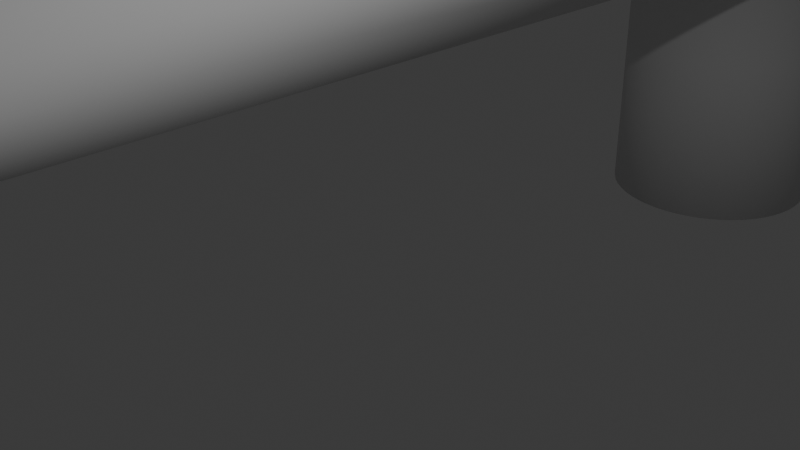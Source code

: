 # Source: bottom_0_extended.blend  (saved by Blender 4.1.24; exported with 4.5.12 LTS)
import bpy
from mathutils import Matrix  # noqa: F401  (used for matrix-valued properties, if any)

bpy.ops.wm.read_factory_settings(use_empty=True)
scene = bpy.context.scene
scene.name = 'Scene'

# ---- collections
col_collection = bpy.data.collections.new('Collection'); scene.collection.children.link(col_collection)

# ---- world
world_world = bpy.data.worlds.new('World'); scene.world = world_world
world_world.use_nodes = True; world_world.node_tree.nodes.clear()
_N = world_world.node_tree.nodes; _L = world_world.node_tree.links
n0 = _N.new('ShaderNodeOutputWorld'); n0.name = 'World Output'; n0.location = (300, 300)
n1 = _N.new('ShaderNodeBackground'); n1.name = 'Background'; n1.location = (10, 300)
n1.inputs[0].default_value = (0.05088, 0.05088, 0.05088, 1.0)
_L.new(n1.outputs[0], n0.inputs[0])
n0.is_active_output = True
world_world.color = (0.05088, 0.05088, 0.05088)
world_world.use_sun_shadow = False
world_world.sun_shadow_jitter_overblur = 0.0

# ---- cameras
cam_camera = bpy.data.cameras.new('Camera')
cam_camera.clip_end = 100.0
cam_camera.ortho_scale = 7.314

# ---- lights
light_light = bpy.data.lights.new('Light', 'POINT')
light_light.transmission_factor = 0.0
light_light.energy = 1000.0
light_light.shadow_soft_size = 0.1
light_light.shadow_maximum_resolution = 0.006
light_light.use_absolute_resolution = True

# ---- meshes
me_picow_res_touch_lcd_2_8_case_bottom = bpy.data.meshes.new('PicoW-Res-Touch-LCD-2.8-Case-Bottom')
me_picow_res_touch_lcd_2_8_case_bottom.from_pydata([(-13.5, 10.0, 0.0), (-13.5, -12.0, 0.0), (-13.5, 10.0, 3.0), (-13.5, -12.0, 3.0), (-29.5, -12.0, 0.0), (-29.5, -12.0, 3.0), (-29.5, 10.0, 0.0), (-29.5, 10.0, 3.0), (-75.0, 25.0, 0.0), (-75.55, 23.5, 1.5), (-75.0, 25.0, 3.0), (-75.0, -27.0, 3.0), (-75.55, -25.5, 1.5), (-75.0, -27.0, 0.0), (-3.5, -27.0, 0.0), (-2.954, -25.5, 1.5), (-3.5, -27.0, 3.0), (-3.5, 25.0, 3.0), (-2.954, 23.5, 1.5), (-3.5, 25.0, 0.0), (-44.5, 25.0, 0.0), (-44.5, -27.0, 0.0), (-44.5, 25.0, 1.0), (-44.5, -27.0, 1.0), (-65.5, -27.0, 0.0), (-65.5, 25.0, 0.0), (-65.5, -27.0, 1.0), (-65.5, 25.0, 1.0), (-54.5, -7.5, 1.0), (-48.5, -7.5, 1.0), (-48.5, -4.0, 1.0), (-49.5, 19.5, 1.0), (-49.5, 25.0, 1.0), (-55.5, 10.0, 1.0), (-54.5, -4.0, 1.0), (-60.0, 10.0, 1.0), (-60.0, 15.5, 1.0), (-59.5, 19.5, 1.0), (-55.5, 15.5, 1.0), (-59.5, 25.0, 1.0), (-60.0, 10.0, 3.0), (-60.0, 15.5, 3.0), (-55.5, 15.5, 3.0), (-49.5, 25.0, 3.0), (-67.91, 19.74, 0.0), (-67.84, 20.04, 0.0), (-67.8, 20.35, 0.0), (-70.42, -25.2, 0.0), (-70.12, -25.17, 0.0), (-69.81, -25.11, 0.0), (-73.13, 19.89, 0.0), (-73.13, -21.89, 0.0), (-73.18, -22.19, 0.0), (-70.42, 23.2, 0.0), (-70.73, 23.19, 0.0), (-71.04, 23.15, 0.0), (-73.18, 20.81, 0.0), (-73.2, 20.5, 0.0), (-73.18, 20.19, 0.0), (-73.04, -21.59, 0.0), (-73.04, 19.59, 0.0), (-72.92, 19.31, 0.0), (-72.92, -21.31, 0.0), (-72.77, 19.04, 0.0), (-72.77, -21.04, 0.0), (-72.59, 18.79, 0.0), (-72.59, -20.79, 0.0), (-72.38, 18.56, 0.0), (-72.38, -20.56, 0.0), (-72.15, 18.36, 0.0), (-72.15, -20.36, 0.0), (-71.89, 18.19, 0.0), (-71.89, -20.19, 0.0), (-71.62, 18.04, 0.0), (-71.62, -20.04, 0.0), (-71.33, 17.93, 0.0), (-71.33, -19.93, 0.0), (-71.04, 17.85, 0.0), (-71.04, -19.85, 0.0), (-70.73, 17.81, 0.0), (-70.73, -19.81, 0.0), (-70.42, 17.8, 0.0), (-70.42, -19.8, 0.0), (-70.12, -19.83, 0.0), (-70.12, 17.83, 0.0), (-69.81, -19.89, 0.0), (-69.81, 17.89, 0.0), (-69.52, -19.98, 0.0), (-69.52, 17.98, 0.0), (-69.24, -20.11, 0.0), (-69.24, 18.11, 0.0), (-68.98, -20.27, 0.0), (-68.98, 18.27, 0.0), (-68.73, -20.46, 0.0), (-68.73, 18.46, 0.0), (-68.51, -20.67, 0.0), (-68.51, 18.67, 0.0), (-68.32, -20.91, 0.0), (-68.32, 18.91, 0.0), (-68.15, -21.17, 0.0), (-68.15, 19.17, 0.0), (-68.01, -21.45, 0.0), (-68.01, 19.45, 0.0), (-67.8, 20.65, 0.0), (-67.84, 20.96, 0.0), (-67.91, 21.26, 0.0), (-68.01, 21.55, 0.0), (-68.15, 21.83, 0.0), (-68.32, 22.09, 0.0), (-68.51, 22.33, 0.0), (-68.73, 22.54, 0.0), (-68.98, 22.73, 0.0), (-69.24, 22.89, 0.0), (-69.52, 23.02, 0.0), (-69.81, 23.11, 0.0), (-70.12, 23.17, 0.0), (-71.33, 23.07, 0.0), (-71.62, 22.96, 0.0), (-71.89, 22.81, 0.0), (-72.15, 22.64, 0.0), (-72.38, 22.44, 0.0), (-72.59, 22.21, 0.0), (-72.77, 21.96, 0.0), (-72.92, 21.69, 0.0), (-73.04, 21.41, 0.0), (-73.13, 21.11, 0.0), (-73.2, -22.5, 0.0), (-73.18, -22.81, 0.0), (-73.13, -23.11, 0.0), (-73.04, -23.41, 0.0), (-72.92, -23.69, 0.0), (-72.77, -23.96, 0.0), (-72.59, -24.21, 0.0), (-72.38, -24.44, 0.0), (-72.15, -24.64, 0.0), (-71.89, -24.81, 0.0), (-71.62, -24.96, 0.0), (-71.33, -25.07, 0.0), (-71.04, -25.15, 0.0), (-70.73, -25.19, 0.0), (-69.52, -25.02, 0.0), (-69.24, -24.89, 0.0), (-68.98, -24.73, 0.0), (-68.73, -24.54, 0.0), (-68.51, -24.33, 0.0), (-68.32, -24.09, 0.0), (-68.15, -23.83, 0.0), (-68.01, -23.55, 0.0), (-67.91, -23.26, 0.0), (-67.84, -22.96, 0.0), (-67.8, -22.65, 0.0), (-67.8, -22.35, 0.0), (-67.84, -22.04, 0.0), (-67.91, -21.74, 0.0), (-6.976, -20.27, 0.0), (-7.24, -20.11, 0.0), (-7.52, -19.98, 0.0), (-11.18, 20.19, 0.0), (-11.13, 19.89, 0.0), (-11.04, 19.59, 0.0), (-10.92, 21.69, 0.0), (-10.77, 21.96, 0.0), (-10.59, 22.21, 0.0), (-10.38, 22.44, 0.0), (-10.15, 22.64, 0.0), (-9.894, 22.81, 0.0), (-9.622, 22.96, 0.0), (-9.334, 23.07, 0.0), (-9.036, 23.15, 0.0), (-8.731, 23.19, 0.0), (-8.423, 23.2, 0.0), (-8.116, 23.17, 0.0), (-7.814, 23.11, 0.0), (-7.52, 23.02, 0.0), (-7.24, 22.89, 0.0), (-6.976, 22.73, 0.0), (-6.732, 22.54, 0.0), (-6.511, 22.33, 0.0), (-6.316, 22.09, 0.0), (-6.149, 21.83, 0.0), (-6.013, 21.55, 0.0), (-5.909, 21.26, 0.0), (-5.84, 20.96, 0.0), (-5.804, 20.65, 0.0), (-5.804, 20.35, 0.0), (-5.84, 20.04, 0.0), (-5.909, 19.74, 0.0), (-6.013, 19.45, 0.0), (-6.013, -21.45, 0.0), (-5.909, -21.74, 0.0), (-5.84, -22.04, 0.0), (-5.804, -22.35, 0.0), (-5.804, -22.65, 0.0), (-5.84, -22.96, 0.0), (-5.909, -23.26, 0.0), (-6.013, -23.55, 0.0), (-6.149, -23.83, 0.0), (-6.316, -24.09, 0.0), (-6.511, -24.33, 0.0), (-6.732, -24.54, 0.0), (-6.976, -24.73, 0.0), (-7.24, -24.89, 0.0), (-7.52, -25.02, 0.0), (-7.814, -25.11, 0.0), (-8.116, -25.17, 0.0), (-8.423, -25.2, 0.0), (-8.731, -25.19, 0.0), (-9.036, -25.15, 0.0), (-9.334, -25.07, 0.0), (-9.622, -24.96, 0.0), (-9.894, -24.81, 0.0), (-10.15, -24.64, 0.0), (-10.38, -24.44, 0.0), (-10.59, -24.21, 0.0), (-10.77, -23.96, 0.0), (-10.92, -23.69, 0.0), (-11.04, -23.41, 0.0), (-11.13, -23.11, 0.0), (-11.18, -22.81, 0.0), (-11.2, -22.5, 0.0), (-11.18, -22.19, 0.0), (-11.13, -21.89, 0.0), (-11.04, -21.59, 0.0), (-10.92, -21.31, 0.0), (-10.77, -21.04, 0.0), (-10.59, -20.79, 0.0), (-10.38, -20.56, 0.0), (-10.15, -20.36, 0.0), (-9.894, -20.19, 0.0), (-9.622, -20.04, 0.0), (-9.334, -19.93, 0.0), (-9.036, -19.85, 0.0), (-8.731, -19.81, 0.0), (-8.423, -19.8, 0.0), (-8.116, -19.83, 0.0), (-7.814, -19.89, 0.0), (-6.149, 19.17, 0.0), (-6.149, -21.17, 0.0), (-6.316, 18.91, 0.0), (-6.316, -20.91, 0.0), (-6.511, 18.67, 0.0), (-6.511, -20.67, 0.0), (-6.732, 18.46, 0.0), (-6.732, -20.46, 0.0), (-6.976, 18.27, 0.0), (-11.18, 20.81, 0.0), (-11.2, 20.5, 0.0), (-10.92, 19.31, 0.0), (-10.77, 19.04, 0.0), (-10.59, 18.79, 0.0), (-10.38, 18.56, 0.0), (-10.15, 18.36, 0.0), (-9.894, 18.19, 0.0), (-9.622, 18.04, 0.0), (-9.334, 17.93, 0.0), (-9.036, 17.85, 0.0), (-8.731, 17.81, 0.0), (-8.423, 17.8, 0.0), (-8.116, 17.83, 0.0), (-7.814, 17.89, 0.0), (-7.52, 17.98, 0.0), (-7.24, 18.11, 0.0), (-11.04, 21.41, 0.0), (-11.13, 21.11, 0.0), (-49.5, 19.5, 3.0), (-59.5, 19.5, 3.0), (-54.5, -7.5, 3.0), (-54.5, -4.0, 3.0), (-48.5, -4.0, 3.0), (-71.29, -22.36, -9.0), (-70.5, -22.5, -9.953), (-71.3, -22.5, -9.0), (-71.19, -22.1, -9.0), (-71.25, -22.23, -9.0), (-71.01, -21.89, -9.0), (-71.11, -21.99, -9.0), (-70.77, -21.75, -9.0), (-70.9, -21.81, -9.0), (-70.5, -21.7, -9.0), (-70.64, -21.71, -9.0), (-70.23, -21.75, -9.0), (-70.36, -21.71, -9.0), (-69.99, -21.89, -9.0), (-70.1, -21.81, -9.0), (-69.81, -22.1, -9.0), (-69.89, -21.99, -9.0), (-69.71, -22.36, -9.0), (-69.75, -22.23, -9.0), (-69.71, -22.64, -9.0), (-69.7, -22.5, -9.0), (-69.81, -22.9, -9.0), (-69.75, -22.77, -9.0), (-69.99, -23.11, -9.0), (-69.89, -23.01, -9.0), (-70.23, -23.25, -9.0), (-70.1, -23.19, -9.0), (-70.5, -23.3, -9.0), (-70.36, -23.29, -9.0), (-70.77, -23.25, -9.0), (-70.64, -23.29, -9.0), (-71.01, -23.11, -9.0), (-70.9, -23.19, -9.0), (-71.19, -22.9, -9.0), (-71.11, -23.01, -9.0), (-71.29, -22.64, -9.0), (-71.25, -22.77, -9.0), (-73.18, -22.81, -9.0), (-73.18, -22.81, -4.5), (-73.2, -22.5, -9.0), (-73.2, -22.5, -4.5), (-73.18, -22.19, -9.0), (-73.18, -22.19, -4.5), (-73.13, -21.89, -9.0), (-73.13, -21.89, -4.5), (-73.04, -21.59, -9.0), (-73.04, -21.59, -4.5), (-72.92, -21.31, -9.0), (-72.92, -21.31, -4.5), (-72.77, -21.04, -9.0), (-72.77, -21.04, -4.5), (-72.59, -20.79, -9.0), (-72.59, -20.79, -4.5), (-72.38, -20.56, -9.0), (-72.38, -20.56, -4.5), (-72.15, -20.36, -9.0), (-72.15, -20.36, -4.5), (-71.89, -20.19, -9.0), (-71.89, -20.19, -4.5), (-71.62, -20.04, -9.0), (-71.62, -20.04, -4.5), (-71.33, -19.93, -9.0), (-71.33, -19.93, -4.5), (-71.04, -19.85, -9.0), (-71.04, -19.85, -4.5), (-70.73, -19.81, -9.0), (-70.73, -19.81, -4.5), (-70.42, -19.8, -9.0), (-70.42, -19.8, -4.5), (-70.12, -19.83, -9.0), (-70.12, -19.83, -4.5), (-69.81, -19.89, -9.0), (-69.81, -19.89, -4.5), (-69.52, -19.98, -9.0), (-69.52, -19.98, -4.5), (-69.24, -20.11, -9.0), (-69.24, -20.11, -4.5), (-68.98, -20.27, -9.0), (-68.98, -20.27, -4.5), (-68.73, -20.46, -9.0), (-68.73, -20.46, -4.5), (-68.51, -20.67, -9.0), (-68.51, -20.67, -4.5), (-68.32, -20.91, -9.0), (-68.32, -20.91, -4.5), (-68.15, -21.17, -9.0), (-68.15, -21.17, -4.5), (-68.01, -21.45, -9.0), (-68.01, -21.45, -4.5), (-67.91, -21.74, -9.0), (-67.91, -21.74, -4.5), (-67.84, -22.04, -9.0), (-67.84, -22.04, -4.5), (-67.8, -22.35, -9.0), (-67.8, -22.35, -4.5), (-67.8, -22.65, -9.0), (-67.8, -22.65, -4.5), (-67.84, -22.96, -9.0), (-67.84, -22.96, -4.5), (-67.91, -23.26, -9.0), (-67.91, -23.26, -4.5), (-68.01, -23.55, -9.0), (-68.01, -23.55, -4.5), (-68.15, -23.83, -9.0), (-68.15, -23.83, -4.5), (-68.32, -24.09, -9.0), (-68.32, -24.09, -4.5), (-68.51, -24.33, -9.0), (-68.51, -24.33, -4.5), (-68.73, -24.54, -9.0), (-68.73, -24.54, -4.5), (-68.98, -24.73, -9.0), (-68.98, -24.73, -4.5), (-69.24, -24.89, -9.0), (-69.24, -24.89, -4.5), (-69.52, -25.02, -9.0), (-69.52, -25.02, -4.5), (-69.81, -25.11, -9.0), (-69.81, -25.11, -4.5), (-70.12, -25.17, -9.0), (-70.12, -25.17, -4.5), (-70.42, -25.2, -9.0), (-70.42, -25.2, -4.5), (-70.73, -25.19, -9.0), (-70.73, -25.19, -4.5), (-71.04, -25.15, -9.0), (-71.04, -25.15, -4.5), (-71.33, -25.07, -9.0), (-71.33, -25.07, -4.5), (-71.62, -24.96, -9.0), (-71.62, -24.96, -4.5), (-71.89, -24.81, -9.0), (-71.89, -24.81, -4.5), (-72.15, -24.64, -9.0), (-72.15, -24.64, -4.5), (-72.38, -24.44, -9.0), (-72.38, -24.44, -4.5), (-72.59, -24.21, -9.0), (-72.59, -24.21, -4.5), (-72.77, -23.96, -9.0), (-72.77, -23.96, -4.5), (-72.92, -23.69, -9.0), (-72.92, -23.69, -4.5), (-73.04, -23.41, -9.0), (-73.04, -23.41, -4.5), (-73.13, -23.11, -9.0), (-73.13, -23.11, -4.5), (-55.5, 10.0, 3.0), (-48.5, -7.5, 3.0), (-59.5, 25.0, 3.0), (-9.288, -22.36, -9.0), (-8.5, -22.5, -9.953), (-9.3, -22.5, -9.0), (-9.193, -22.1, -9.0), (-9.252, -22.23, -9.0), (-9.014, -21.89, -9.0), (-9.113, -21.99, -9.0), (-8.774, -21.75, -9.0), (-8.9, -21.81, -9.0), (-8.5, -21.7, -9.0), (-8.639, -21.71, -9.0), (-8.226, -21.75, -9.0), (-8.361, -21.71, -9.0), (-7.986, -21.89, -9.0), (-8.1, -21.81, -9.0), (-7.807, -22.1, -9.0), (-7.887, -21.99, -9.0), (-7.712, -22.36, -9.0), (-7.748, -22.23, -9.0), (-7.712, -22.64, -9.0), (-7.7, -22.5, -9.0), (-7.807, -22.9, -9.0), (-7.748, -22.77, -9.0), (-7.986, -23.11, -9.0), (-7.887, -23.01, -9.0), (-8.226, -23.25, -9.0), (-8.1, -23.19, -9.0), (-8.5, -23.3, -9.0), (-8.361, -23.29, -9.0), (-8.774, -23.25, -9.0), (-8.639, -23.29, -9.0), (-9.014, -23.11, -9.0), (-8.9, -23.19, -9.0), (-9.193, -22.9, -9.0), (-9.113, -23.01, -9.0), (-9.288, -22.64, -9.0), (-9.252, -22.77, -9.0), (-11.18, -22.81, -9.0), (-11.18, -22.81, -4.5), (-11.2, -22.5, -9.0), (-11.2, -22.5, -4.5), (-11.18, -22.19, -9.0), (-11.18, -22.19, -4.5), (-11.13, -21.89, -9.0), (-11.13, -21.89, -4.5), (-11.04, -21.59, -9.0), (-11.04, -21.59, -4.5), (-10.92, -21.31, -9.0), (-10.92, -21.31, -4.5), (-10.77, -21.04, -9.0), (-10.77, -21.04, -4.5), (-10.59, -20.79, -9.0), (-10.59, -20.79, -4.5), (-10.38, -20.56, -9.0), (-10.38, -20.56, -4.5), (-10.15, -20.36, -9.0), (-10.15, -20.36, -4.5), (-9.894, -20.19, -9.0), (-9.894, -20.19, -4.5), (-9.622, -20.04, -9.0), (-9.622, -20.04, -4.5), (-9.334, -19.93, -9.0), (-9.334, -19.93, -4.5), (-9.036, -19.85, -9.0), (-9.036, -19.85, -4.5), (-8.731, -19.81, -9.0), (-8.731, -19.81, -4.5), (-8.423, -19.8, -9.0), (-8.423, -19.8, -4.5), (-8.116, -19.83, -9.0), (-8.116, -19.83, -4.5), (-7.814, -19.89, -9.0), (-7.814, -19.89, -4.5), (-7.52, -19.98, -9.0), (-7.52, -19.98, -4.5), (-7.24, -20.11, -9.0), (-7.24, -20.11, -4.5), (-6.976, -20.27, -9.0), (-6.976, -20.27, -4.5), (-6.732, -20.46, -9.0), (-6.732, -20.46, -4.5), (-6.511, -20.67, -9.0), (-6.511, -20.67, -4.5), (-6.316, -20.91, -9.0), (-6.316, -20.91, -4.5), (-6.149, -21.17, -9.0), (-6.149, -21.17, -4.5), (-6.013, -21.45, -9.0), (-6.013, -21.45, -4.5), (-5.909, -21.74, -9.0), (-5.909, -21.74, -4.5), (-5.84, -22.04, -9.0), (-5.84, -22.04, -4.5), (-5.804, -22.35, -9.0), (-5.804, -22.35, -4.5), (-5.804, -22.65, -9.0), (-5.804, -22.65, -4.5), (-5.84, -22.96, -9.0), (-5.84, -22.96, -4.5), (-5.909, -23.26, -9.0), (-5.909, -23.26, -4.5), (-6.013, -23.55, -9.0), (-6.013, -23.55, -4.5), (-6.149, -23.83, -9.0), (-6.149, -23.83, -4.5), (-6.316, -24.09, -9.0), (-6.316, -24.09, -4.5), (-6.511, -24.33, -9.0), (-6.511, -24.33, -4.5), (-6.732, -24.54, -9.0), (-6.732, -24.54, -4.5), (-6.976, -24.73, -9.0), (-6.976, -24.73, -4.5), (-7.24, -24.89, -9.0), (-7.24, -24.89, -4.5), (-7.52, -25.02, -9.0), (-7.52, -25.02, -4.5), (-7.814, -25.11, -9.0), (-7.814, -25.11, -4.5), (-8.116, -25.17, -9.0), (-8.116, -25.17, -4.5), (-8.423, -25.2, -9.0), (-8.423, -25.2, -4.5), (-8.731, -25.19, -9.0), (-8.731, -25.19, -4.5), (-9.036, -25.15, -9.0), (-9.036, -25.15, -4.5), (-9.334, -25.07, -9.0), (-9.334, -25.07, -4.5), (-9.622, -24.96, -9.0), (-9.622, -24.96, -4.5), (-9.894, -24.81, -9.0), (-9.894, -24.81, -4.5), (-10.15, -24.64, -9.0), (-10.15, -24.64, -4.5), (-10.38, -24.44, -9.0), (-10.38, -24.44, -4.5), (-10.59, -24.21, -9.0), (-10.59, -24.21, -4.5), (-10.77, -23.96, -9.0), (-10.77, -23.96, -4.5), (-10.92, -23.69, -9.0), (-10.92, -23.69, -4.5), (-11.04, -23.41, -9.0), (-11.04, -23.41, -4.5), (-11.13, -23.11, -9.0), (-11.13, -23.11, -4.5), (-71.29, 20.64, -9.0), (-70.5, 20.5, -9.953), (-71.3, 20.5, -9.0), (-71.19, 20.9, -9.0), (-71.25, 20.77, -9.0), (-71.01, 21.11, -9.0), (-71.11, 21.01, -9.0), (-70.77, 21.25, -9.0), (-70.9, 21.19, -9.0), (-70.5, 21.3, -9.0), (-70.64, 21.29, -9.0), (-70.23, 21.25, -9.0), (-70.36, 21.29, -9.0), (-69.99, 21.11, -9.0), (-70.1, 21.19, -9.0), (-69.81, 20.9, -9.0), (-69.89, 21.01, -9.0), (-69.71, 20.64, -9.0), (-69.75, 20.77, -9.0), (-69.71, 20.36, -9.0), (-69.7, 20.5, -9.0), (-69.81, 20.1, -9.0), (-69.75, 20.23, -9.0), (-69.99, 19.89, -9.0), (-69.89, 19.99, -9.0), (-70.23, 19.75, -9.0), (-70.1, 19.81, -9.0), (-70.5, 19.7, -9.0), (-70.36, 19.71, -9.0), (-70.77, 19.75, -9.0), (-70.64, 19.71, -9.0), (-71.01, 19.89, -9.0), (-70.9, 19.81, -9.0), (-71.19, 20.1, -9.0), (-71.11, 19.99, -9.0), (-71.29, 20.36, -9.0), (-71.25, 20.23, -9.0), (-73.18, 20.19, -9.0), (-73.18, 20.19, -4.5), (-73.2, 20.5, -9.0), (-73.2, 20.5, -4.5), (-73.18, 20.81, -9.0), (-73.18, 20.81, -4.5), (-73.13, 21.11, -9.0), (-73.13, 21.11, -4.5), (-73.04, 21.41, -9.0), (-73.04, 21.41, -4.5), (-72.92, 21.69, -9.0), (-72.92, 21.69, -4.5), (-72.77, 21.96, -9.0), (-72.77, 21.96, -4.5), (-72.59, 22.21, -9.0), (-72.59, 22.21, -4.5), (-72.38, 22.44, -9.0), (-72.38, 22.44, -4.5), (-72.15, 22.64, -9.0), (-72.15, 22.64, -4.5), (-71.89, 22.81, -9.0), (-71.89, 22.81, -4.5), (-71.62, 22.96, -9.0), (-71.62, 22.96, -4.5), (-71.33, 23.07, -9.0), (-71.33, 23.07, -4.5), (-71.04, 23.15, -9.0), (-71.04, 23.15, -4.5), (-70.73, 23.19, -9.0), (-70.73, 23.19, -4.5), (-70.42, 23.2, -9.0), (-70.42, 23.2, -4.5), (-70.12, 23.17, -9.0), (-70.12, 23.17, -4.5), (-69.81, 23.11, -9.0), (-69.81, 23.11, -4.5), (-69.52, 23.02, -9.0), (-69.52, 23.02, -4.5), (-69.24, 22.89, -9.0), (-69.24, 22.89, -4.5), (-68.98, 22.73, -9.0), (-68.98, 22.73, -4.5), (-68.73, 22.54, -9.0), (-68.73, 22.54, -4.5), (-68.51, 22.33, -9.0), (-68.51, 22.33, -4.5), (-68.32, 22.09, -9.0), (-68.32, 22.09, -4.5), (-68.15, 21.83, -9.0), (-68.15, 21.83, -4.5), (-68.01, 21.55, -9.0), (-68.01, 21.55, -4.5), (-67.91, 21.26, -9.0), (-67.91, 21.26, -4.5), (-67.84, 20.96, -9.0), (-67.84, 20.96, -4.5), (-67.8, 20.65, -9.0), (-67.8, 20.65, -4.5), (-67.8, 20.35, -9.0), (-67.8, 20.35, -4.5), (-67.84, 20.04, -9.0), (-67.84, 20.04, -4.5), (-67.91, 19.74, -9.0), (-67.91, 19.74, -4.5), (-68.01, 19.45, -9.0), (-68.01, 19.45, -4.5), (-68.15, 19.17, -9.0), (-68.15, 19.17, -4.5), (-68.32, 18.91, -9.0), (-68.32, 18.91, -4.5), (-68.51, 18.67, -9.0), (-68.51, 18.67, -4.5), (-68.73, 18.46, -9.0), (-68.73, 18.46, -4.5), (-68.98, 18.27, -9.0), (-68.98, 18.27, -4.5), (-69.24, 18.11, -9.0), (-69.24, 18.11, -4.5), (-69.52, 17.98, -9.0), (-69.52, 17.98, -4.5), (-69.81, 17.89, -9.0), (-69.81, 17.89, -4.5), (-70.12, 17.83, -9.0), (-70.12, 17.83, -4.5), (-70.42, 17.8, -9.0), (-70.42, 17.8, -4.5), (-70.73, 17.81, -9.0), (-70.73, 17.81, -4.5), (-71.04, 17.85, -9.0), (-71.04, 17.85, -4.5), (-71.33, 17.93, -9.0), (-71.33, 17.93, -4.5), (-71.62, 18.04, -9.0), (-71.62, 18.04, -4.5), (-71.89, 18.19, -9.0), (-71.89, 18.19, -4.5), (-72.15, 18.36, -9.0), (-72.15, 18.36, -4.5), (-72.38, 18.56, -9.0), (-72.38, 18.56, -4.5), (-72.59, 18.79, -9.0), (-72.59, 18.79, -4.5), (-72.77, 19.04, -9.0), (-72.77, 19.04, -4.5), (-72.92, 19.31, -9.0), (-72.92, 19.31, -4.5), (-73.04, 19.59, -9.0), (-73.04, 19.59, -4.5), (-73.13, 19.89, -9.0), (-73.13, 19.89, -4.5), (-9.288, 20.64, -9.0), (-8.5, 20.5, -9.953), (-9.3, 20.5, -9.0), (-9.193, 20.9, -9.0), (-9.252, 20.77, -9.0), (-9.014, 21.11, -9.0), (-9.113, 21.01, -9.0), (-8.774, 21.25, -9.0), (-8.9, 21.19, -9.0), (-8.5, 21.3, -9.0), (-8.639, 21.29, -9.0), (-8.226, 21.25, -9.0), (-8.361, 21.29, -9.0), (-7.986, 21.11, -9.0), (-8.1, 21.19, -9.0), (-7.807, 20.9, -9.0), (-7.887, 21.01, -9.0), (-7.712, 20.64, -9.0), (-7.748, 20.77, -9.0), (-7.712, 20.36, -9.0), (-7.7, 20.5, -9.0), (-7.807, 20.1, -9.0), (-7.748, 20.23, -9.0), (-7.986, 19.89, -9.0), (-7.887, 19.99, -9.0), (-8.226, 19.75, -9.0), (-8.1, 19.81, -9.0), (-8.5, 19.7, -9.0), (-8.361, 19.71, -9.0), (-8.774, 19.75, -9.0), (-8.639, 19.71, -9.0), (-9.014, 19.89, -9.0), (-8.9, 19.81, -9.0), (-9.193, 20.1, -9.0), (-9.113, 19.99, -9.0), (-9.288, 20.36, -9.0), (-9.252, 20.23, -9.0), (-11.18, 20.19, -9.0), (-11.18, 20.19, -4.5), (-11.2, 20.5, -9.0), (-11.2, 20.5, -4.5), (-11.18, 20.81, -9.0), (-11.18, 20.81, -4.5), (-11.13, 21.11, -9.0), (-11.13, 21.11, -4.5), (-11.04, 21.41, -9.0), (-11.04, 21.41, -4.5), (-10.92, 21.69, -9.0), (-10.92, 21.69, -4.5), (-10.77, 21.96, -9.0), (-10.77, 21.96, -4.5), (-10.59, 22.21, -9.0), (-10.59, 22.21, -4.5), (-10.38, 22.44, -9.0), (-10.38, 22.44, -4.5), (-10.15, 22.64, -9.0), (-10.15, 22.64, -4.5), (-9.894, 22.81, -9.0), (-9.894, 22.81, -4.5), (-9.622, 22.96, -9.0), (-9.622, 22.96, -4.5), (-9.334, 23.07, -9.0), (-9.334, 23.07, -4.5), (-9.036, 23.15, -9.0), (-9.036, 23.15, -4.5), (-8.731, 23.19, -9.0), (-8.731, 23.19, -4.5), (-8.423, 23.2, -9.0), (-8.423, 23.2, -4.5), (-8.116, 23.17, -9.0), (-8.116, 23.17, -4.5), (-7.814, 23.11, -9.0), (-7.814, 23.11, -4.5), (-7.52, 23.02, -9.0), (-7.52, 23.02, -4.5), (-7.24, 22.89, -9.0), (-7.24, 22.89, -4.5), (-6.976, 22.73, -9.0), (-6.976, 22.73, -4.5), (-6.732, 22.54, -9.0), (-6.732, 22.54, -4.5), (-6.511, 22.33, -9.0), (-6.511, 22.33, -4.5), (-6.316, 22.09, -9.0), (-6.316, 22.09, -4.5), (-6.149, 21.83, -9.0), (-6.149, 21.83, -4.5), (-6.013, 21.55, -9.0), (-6.013, 21.55, -4.5), (-5.909, 21.26, -9.0), (-5.909, 21.26, -4.5), (-5.84, 20.96, -9.0), (-5.84, 20.96, -4.5), (-5.804, 20.65, -9.0), (-5.804, 20.65, -4.5), (-5.804, 20.35, -9.0), (-5.804, 20.35, -4.5), (-5.84, 20.04, -9.0), (-5.84, 20.04, -4.5), (-5.909, 19.74, -9.0), (-5.909, 19.74, -4.5), (-6.013, 19.45, -9.0), (-6.013, 19.45, -4.5), (-6.149, 19.17, -9.0), (-6.149, 19.17, -4.5), (-6.316, 18.91, -9.0), (-6.316, 18.91, -4.5), (-6.511, 18.67, -9.0), (-6.511, 18.67, -4.5), (-6.732, 18.46, -9.0), (-6.732, 18.46, -4.5), (-6.976, 18.27, -9.0), (-6.976, 18.27, -4.5), (-7.24, 18.11, -9.0), (-7.24, 18.11, -4.5), (-7.52, 17.98, -9.0), (-7.52, 17.98, -4.5), (-7.814, 17.89, -9.0), (-7.814, 17.89, -4.5), (-8.116, 17.83, -9.0), (-8.116, 17.83, -4.5), (-8.423, 17.8, -9.0), (-8.423, 17.8, -4.5), (-8.731, 17.81, -9.0), (-8.731, 17.81, -4.5), (-9.036, 17.85, -9.0), (-9.036, 17.85, -4.5), (-9.334, 17.93, -9.0), (-9.334, 17.93, -4.5), (-9.622, 18.04, -9.0), (-9.622, 18.04, -4.5), (-9.894, 18.19, -9.0), (-9.894, 18.19, -4.5), (-10.15, 18.36, -9.0), (-10.15, 18.36, -4.5), (-10.38, 18.56, -9.0), (-10.38, 18.56, -4.5), (-10.59, 18.79, -9.0), (-10.59, 18.79, -4.5), (-10.77, 19.04, -9.0), (-10.77, 19.04, -4.5), (-10.92, 19.31, -9.0), (-10.92, 19.31, -4.5), (-11.04, 19.59, -9.0), (-11.04, 19.59, -4.5), (-11.13, 19.89, -9.0), (-11.13, 19.89, -4.5)], [], [(0, 1, 2), (2, 1, 3), (1, 4, 3), (3, 4, 5), (4, 6, 5), (5, 6, 7), (6, 0, 7), (7, 0, 2), (8, 9, 10), (11, 10, 12), (12, 10, 9), (11, 12, 13), (8, 13, 9), (9, 13, 12), (14, 15, 16), (17, 16, 18), (18, 16, 15), (17, 18, 19), (14, 19, 15), (15, 19, 18), (20, 21, 22), (22, 21, 23), (24, 25, 26), (26, 25, 27), (28, 29, 23), (23, 29, 30), (23, 30, 22), (22, 30, 31), (22, 31, 32), (31, 30, 33), (33, 30, 34), (33, 34, 35), (35, 34, 28), (35, 28, 26), (26, 28, 23), (36, 37, 38), (38, 37, 31), (38, 31, 33), (37, 36, 27), (27, 36, 35), (27, 35, 26), (27, 39, 37), (35, 36, 40), (40, 36, 41), (36, 38, 41), (41, 38, 42), (20, 22, 19), (19, 22, 17), (17, 22, 43), (43, 22, 32), (24, 44, 25), (25, 44, 45), (25, 45, 46), (13, 47, 24), (24, 47, 48), (24, 48, 49), (8, 50, 13), (13, 50, 51), (13, 51, 52), (25, 53, 8), (8, 53, 54), (8, 54, 55), (56, 57, 8), (8, 57, 58), (8, 58, 50), (51, 50, 59), (59, 50, 60), (59, 60, 61), (59, 61, 62), (62, 61, 63), (62, 63, 64), (64, 63, 65), (64, 65, 66), (66, 65, 67), (66, 67, 68), (68, 67, 69), (68, 69, 70), (70, 69, 71), (70, 71, 72), (72, 71, 73), (72, 73, 74), (74, 73, 75), (74, 75, 76), (76, 75, 77), (76, 77, 78), (78, 77, 79), (78, 79, 80), (80, 79, 81), (80, 81, 82), (82, 81, 83), (83, 81, 84), (83, 84, 85), (85, 84, 86), (85, 86, 87), (87, 86, 88), (87, 88, 89), (89, 88, 90), (89, 90, 91), (91, 90, 92), (91, 92, 93), (93, 92, 94), (93, 94, 95), (95, 94, 96), (95, 96, 97), (97, 96, 98), (97, 98, 99), (99, 98, 100), (99, 100, 101), (101, 100, 102), (101, 102, 44), (46, 103, 25), (25, 103, 104), (25, 104, 105), (105, 106, 25), (25, 106, 107), (25, 107, 108), (108, 109, 25), (25, 109, 110), (25, 110, 111), (111, 112, 25), (25, 112, 113), (25, 113, 114), (114, 115, 25), (25, 115, 53), (55, 116, 8), (8, 116, 117), (8, 117, 118), (118, 119, 8), (8, 119, 120), (8, 120, 121), (121, 122, 8), (8, 122, 123), (8, 123, 124), (124, 125, 8), (8, 125, 56), (52, 126, 13), (13, 126, 127), (13, 127, 128), (128, 129, 13), (13, 129, 130), (13, 130, 131), (131, 132, 13), (13, 132, 133), (13, 133, 134), (134, 135, 13), (13, 135, 136), (13, 136, 137), (137, 138, 13), (13, 138, 139), (13, 139, 47), (49, 140, 24), (24, 140, 141), (24, 141, 142), (142, 143, 24), (24, 143, 144), (24, 144, 145), (145, 146, 24), (24, 146, 147), (24, 147, 148), (148, 149, 24), (24, 149, 150), (24, 150, 151), (151, 152, 24), (24, 152, 153), (24, 153, 44), (44, 153, 101), (0, 154, 1), (1, 154, 155), (1, 155, 156), (6, 157, 0), (0, 157, 158), (0, 158, 159), (4, 21, 6), (6, 21, 20), (6, 20, 160), (160, 20, 161), (161, 20, 162), (162, 20, 163), (163, 20, 164), (164, 20, 165), (165, 20, 166), (166, 20, 167), (167, 20, 19), (167, 19, 168), (168, 19, 169), (169, 19, 170), (170, 19, 171), (171, 19, 172), (172, 19, 173), (173, 19, 174), (174, 19, 175), (175, 19, 176), (176, 19, 177), (177, 19, 178), (178, 19, 179), (179, 19, 180), (180, 19, 181), (181, 19, 182), (182, 19, 183), (183, 19, 184), (184, 19, 185), (185, 19, 186), (186, 19, 187), (187, 19, 14), (187, 14, 188), (188, 14, 189), (189, 14, 190), (190, 14, 191), (191, 14, 192), (192, 14, 193), (193, 14, 194), (194, 14, 195), (195, 14, 196), (196, 14, 197), (197, 14, 198), (198, 14, 199), (199, 14, 200), (200, 14, 201), (201, 14, 202), (202, 14, 203), (203, 14, 204), (204, 14, 205), (205, 14, 206), (206, 14, 207), (207, 14, 208), (208, 14, 21), (208, 21, 209), (209, 21, 210), (210, 21, 211), (211, 21, 212), (212, 21, 213), (213, 21, 214), (214, 21, 215), (215, 21, 4), (215, 4, 216), (216, 4, 217), (217, 4, 218), (218, 4, 219), (219, 4, 220), (220, 4, 1), (220, 1, 221), (221, 1, 222), (222, 1, 223), (223, 1, 224), (224, 1, 225), (225, 1, 226), (226, 1, 227), (227, 1, 228), (228, 1, 229), (229, 1, 230), (230, 1, 231), (231, 1, 232), (232, 1, 233), (233, 1, 234), (234, 1, 235), (235, 1, 156), (187, 188, 236), (236, 188, 237), (236, 237, 238), (238, 237, 239), (238, 239, 240), (240, 239, 241), (240, 241, 242), (242, 241, 243), (242, 243, 244), (244, 243, 154), (244, 154, 0), (245, 246, 6), (6, 246, 157), (159, 247, 0), (0, 247, 248), (0, 248, 249), (249, 250, 0), (0, 250, 251), (0, 251, 252), (252, 253, 0), (0, 253, 254), (0, 254, 255), (255, 256, 0), (0, 256, 257), (0, 257, 258), (258, 259, 0), (0, 259, 260), (0, 260, 261), (261, 244, 0), (160, 262, 6), (6, 262, 263), (6, 263, 245), (32, 31, 43), (43, 31, 264), (31, 37, 264), (264, 37, 265), (28, 34, 266), (266, 34, 267), (34, 30, 267), (267, 30, 268), (269, 270, 271), (272, 270, 273), (274, 270, 275), (276, 270, 277), (278, 270, 279), (280, 270, 281), (282, 270, 283), (284, 270, 285), (286, 270, 287), (288, 270, 289), (290, 270, 291), (292, 270, 293), (294, 270, 295), (296, 270, 297), (298, 270, 299), (300, 270, 301), (302, 270, 303), (304, 270, 305), (271, 270, 304), (295, 270, 292), (283, 270, 280), (305, 270, 302), (303, 270, 300), (301, 270, 298), (299, 270, 296), (297, 270, 294), (293, 270, 290), (291, 270, 288), (289, 270, 286), (287, 270, 284), (285, 270, 282), (281, 270, 278), (279, 270, 276), (277, 270, 274), (275, 270, 272), (273, 270, 269), (306, 307, 308), (308, 307, 309), (308, 309, 310), (310, 309, 311), (310, 311, 312), (312, 311, 313), (312, 313, 314), (314, 313, 315), (314, 315, 316), (316, 315, 317), (316, 317, 318), (318, 317, 319), (318, 319, 320), (320, 319, 321), (320, 321, 322), (322, 321, 323), (322, 323, 324), (324, 323, 325), (324, 325, 326), (326, 325, 327), (326, 327, 328), (328, 327, 329), (328, 329, 330), (330, 329, 331), (330, 331, 332), (332, 331, 333), (332, 333, 334), (334, 333, 335), (334, 335, 336), (336, 335, 337), (336, 337, 338), (338, 337, 339), (338, 339, 340), (340, 339, 341), (340, 341, 342), (342, 341, 343), (342, 343, 344), (344, 343, 345), (344, 345, 346), (346, 345, 347), (346, 347, 348), (348, 347, 349), (348, 349, 350), (350, 349, 351), (350, 351, 352), (352, 351, 353), (352, 353, 354), (354, 353, 355), (354, 355, 356), (356, 355, 357), (356, 357, 358), (358, 357, 359), (358, 359, 360), (360, 359, 361), (360, 361, 362), (362, 361, 363), (362, 363, 364), (364, 363, 365), (364, 365, 366), (366, 365, 367), (366, 367, 368), (368, 367, 369), (368, 369, 370), (370, 369, 371), (370, 371, 372), (372, 371, 373), (372, 373, 374), (374, 373, 375), (374, 375, 376), (376, 375, 377), (376, 377, 378), (378, 377, 379), (378, 379, 380), (380, 379, 381), (380, 381, 382), (382, 381, 383), (382, 383, 384), (384, 383, 385), (384, 385, 386), (386, 385, 387), (386, 387, 388), (388, 387, 389), (388, 389, 390), (390, 389, 391), (390, 391, 392), (392, 391, 393), (392, 393, 394), (394, 393, 395), (394, 395, 396), (396, 395, 397), (396, 397, 398), (398, 397, 399), (398, 399, 400), (400, 399, 401), (400, 401, 402), (402, 401, 403), (402, 403, 404), (404, 403, 405), (404, 405, 406), (406, 405, 407), (406, 407, 408), (408, 407, 409), (408, 409, 410), (410, 409, 411), (410, 411, 412), (412, 411, 413), (412, 413, 414), (414, 413, 415), (414, 415, 306), (306, 415, 307), (52, 311, 126), (126, 311, 309), (126, 309, 127), (127, 309, 307), (127, 307, 128), (128, 307, 415), (128, 415, 129), (129, 415, 413), (129, 413, 130), (130, 413, 411), (130, 411, 131), (131, 411, 409), (131, 409, 132), (132, 409, 407), (132, 407, 133), (133, 407, 405), (133, 405, 134), (134, 405, 403), (134, 403, 135), (135, 403, 401), (135, 401, 136), (136, 401, 399), (136, 399, 137), (137, 399, 397), (137, 397, 138), (138, 397, 395), (138, 395, 139), (139, 395, 393), (139, 393, 47), (47, 393, 391), (47, 391, 48), (48, 391, 389), (48, 389, 49), (49, 389, 387), (49, 387, 140), (140, 387, 385), (140, 385, 141), (141, 385, 383), (141, 383, 142), (142, 383, 381), (142, 381, 143), (143, 381, 379), (143, 379, 144), (144, 379, 377), (144, 377, 145), (145, 377, 375), (145, 375, 146), (146, 375, 373), (146, 373, 147), (147, 373, 371), (147, 371, 148), (148, 371, 369), (148, 369, 149), (149, 369, 367), (149, 367, 150), (150, 367, 365), (150, 365, 151), (151, 365, 363), (151, 363, 152), (152, 363, 361), (152, 361, 153), (153, 361, 359), (153, 359, 101), (101, 359, 357), (101, 357, 99), (99, 357, 355), (99, 355, 97), (97, 355, 353), (97, 353, 95), (95, 353, 351), (95, 351, 93), (93, 351, 349), (93, 349, 91), (91, 349, 347), (91, 347, 89), (89, 347, 345), (89, 345, 87), (87, 345, 343), (87, 343, 85), (85, 343, 341), (85, 341, 83), (83, 341, 339), (83, 339, 82), (82, 339, 337), (82, 337, 80), (80, 337, 335), (80, 335, 78), (78, 335, 333), (78, 333, 76), (76, 333, 331), (76, 331, 74), (74, 331, 329), (74, 329, 72), (72, 329, 327), (72, 327, 70), (70, 327, 325), (70, 325, 68), (68, 325, 323), (68, 323, 66), (66, 323, 321), (66, 321, 64), (64, 321, 319), (64, 319, 62), (62, 319, 317), (62, 317, 59), (59, 317, 315), (59, 315, 51), (51, 315, 313), (51, 313, 52), (52, 313, 311), (304, 306, 271), (271, 306, 308), (271, 308, 310), (306, 304, 414), (414, 304, 305), (414, 305, 412), (412, 305, 410), (410, 305, 302), (410, 302, 408), (408, 302, 303), (408, 303, 406), (406, 303, 404), (404, 303, 300), (404, 300, 402), (402, 300, 301), (402, 301, 400), (400, 301, 398), (398, 301, 298), (398, 298, 396), (396, 298, 299), (396, 299, 394), (394, 299, 392), (392, 299, 296), (392, 296, 390), (390, 296, 388), (388, 296, 297), (388, 297, 386), (386, 297, 294), (386, 294, 384), (384, 294, 382), (382, 294, 295), (382, 295, 380), (380, 295, 292), (380, 292, 378), (378, 292, 376), (376, 292, 293), (376, 293, 374), (374, 293, 290), (374, 290, 372), (372, 290, 370), (370, 290, 291), (370, 291, 368), (368, 291, 288), (368, 288, 366), (366, 288, 364), (364, 288, 289), (364, 289, 362), (362, 289, 286), (362, 286, 360), (360, 286, 358), (358, 286, 287), (358, 287, 356), (356, 287, 284), (356, 284, 354), (354, 284, 352), (352, 284, 285), (352, 285, 350), (350, 285, 282), (350, 282, 348), (348, 282, 346), (346, 282, 283), (346, 283, 344), (344, 283, 280), (344, 280, 342), (342, 280, 340), (340, 280, 281), (340, 281, 338), (338, 281, 278), (338, 278, 336), (336, 278, 334), (334, 278, 279), (334, 279, 332), (332, 279, 330), (330, 279, 276), (330, 276, 328), (328, 276, 277), (328, 277, 326), (326, 277, 324), (324, 277, 322), (322, 277, 274), (322, 274, 275), (272, 318, 275), (275, 318, 320), (275, 320, 322), (318, 272, 316), (316, 272, 273), (316, 273, 314), (314, 273, 312), (312, 273, 269), (312, 269, 310), (310, 269, 271), (38, 33, 42), (42, 33, 416), (33, 35, 416), (416, 35, 40), (30, 29, 268), (268, 29, 417), (29, 28, 417), (417, 28, 266), (21, 14, 23), (23, 14, 16), (23, 16, 11), (23, 11, 26), (26, 11, 13), (26, 13, 24), (25, 8, 27), (27, 8, 10), (27, 10, 418), (418, 39, 27), (37, 39, 265), (265, 39, 418), (3, 16, 2), (2, 16, 17), (2, 17, 7), (7, 17, 43), (7, 43, 264), (3, 5, 16), (16, 5, 11), (11, 5, 417), (11, 417, 266), (417, 5, 268), (268, 5, 7), (268, 7, 416), (416, 7, 264), (416, 264, 42), (42, 264, 265), (42, 265, 41), (41, 265, 10), (41, 10, 40), (40, 10, 11), (40, 11, 267), (267, 11, 266), (40, 267, 416), (416, 267, 268), (265, 418, 10), (419, 420, 421), (422, 420, 423), (424, 420, 425), (426, 420, 427), (428, 420, 429), (430, 420, 431), (432, 420, 433), (434, 420, 435), (436, 420, 437), (438, 420, 439), (440, 420, 441), (442, 420, 443), (444, 420, 445), (446, 420, 447), (448, 420, 449), (450, 420, 451), (452, 420, 453), (454, 420, 455), (421, 420, 454), (445, 420, 442), (433, 420, 430), (455, 420, 452), (453, 420, 450), (451, 420, 448), (449, 420, 446), (447, 420, 444), (443, 420, 440), (441, 420, 438), (439, 420, 436), (437, 420, 434), (435, 420, 432), (431, 420, 428), (429, 420, 426), (427, 420, 424), (425, 420, 422), (423, 420, 419), (456, 457, 458), (458, 457, 459), (458, 459, 460), (460, 459, 461), (460, 461, 462), (462, 461, 463), (462, 463, 464), (464, 463, 465), (464, 465, 466), (466, 465, 467), (466, 467, 468), (468, 467, 469), (468, 469, 470), (470, 469, 471), (470, 471, 472), (472, 471, 473), (472, 473, 474), (474, 473, 475), (474, 475, 476), (476, 475, 477), (476, 477, 478), (478, 477, 479), (478, 479, 480), (480, 479, 481), (480, 481, 482), (482, 481, 483), (482, 483, 484), (484, 483, 485), (484, 485, 486), (486, 485, 487), (486, 487, 488), (488, 487, 489), (488, 489, 490), (490, 489, 491), (490, 491, 492), (492, 491, 493), (492, 493, 494), (494, 493, 495), (494, 495, 496), (496, 495, 497), (496, 497, 498), (498, 497, 499), (498, 499, 500), (500, 499, 501), (500, 501, 502), (502, 501, 503), (502, 503, 504), (504, 503, 505), (504, 505, 506), (506, 505, 507), (506, 507, 508), (508, 507, 509), (508, 509, 510), (510, 509, 511), (510, 511, 512), (512, 511, 513), (512, 513, 514), (514, 513, 515), (514, 515, 516), (516, 515, 517), (516, 517, 518), (518, 517, 519), (518, 519, 520), (520, 519, 521), (520, 521, 522), (522, 521, 523), (522, 523, 524), (524, 523, 525), (524, 525, 526), (526, 525, 527), (526, 527, 528), (528, 527, 529), (528, 529, 530), (530, 529, 531), (530, 531, 532), (532, 531, 533), (532, 533, 534), (534, 533, 535), (534, 535, 536), (536, 535, 537), (536, 537, 538), (538, 537, 539), (538, 539, 540), (540, 539, 541), (540, 541, 542), (542, 541, 543), (542, 543, 544), (544, 543, 545), (544, 545, 546), (546, 545, 547), (546, 547, 548), (548, 547, 549), (548, 549, 550), (550, 549, 551), (550, 551, 552), (552, 551, 553), (552, 553, 554), (554, 553, 555), (554, 555, 556), (556, 555, 557), (556, 557, 558), (558, 557, 559), (558, 559, 560), (560, 559, 561), (560, 561, 562), (562, 561, 563), (562, 563, 564), (564, 563, 565), (564, 565, 456), (456, 565, 457), (220, 461, 219), (219, 461, 459), (219, 459, 218), (218, 459, 457), (218, 457, 217), (217, 457, 565), (217, 565, 216), (216, 565, 563), (216, 563, 215), (215, 563, 561), (215, 561, 214), (214, 561, 559), (214, 559, 213), (213, 559, 557), (213, 557, 212), (212, 557, 555), (212, 555, 211), (211, 555, 553), (211, 553, 210), (210, 553, 551), (210, 551, 209), (209, 551, 549), (209, 549, 208), (208, 549, 547), (208, 547, 207), (207, 547, 545), (207, 545, 206), (206, 545, 543), (206, 543, 205), (205, 543, 541), (205, 541, 204), (204, 541, 539), (204, 539, 203), (203, 539, 537), (203, 537, 202), (202, 537, 535), (202, 535, 201), (201, 535, 533), (201, 533, 200), (200, 533, 531), (200, 531, 199), (199, 531, 529), (199, 529, 198), (198, 529, 527), (198, 527, 197), (197, 527, 525), (197, 525, 196), (196, 525, 523), (196, 523, 195), (195, 523, 521), (195, 521, 194), (194, 521, 519), (194, 519, 193), (193, 519, 517), (193, 517, 192), (192, 517, 515), (192, 515, 191), (191, 515, 513), (191, 513, 190), (190, 513, 511), (190, 511, 189), (189, 511, 509), (189, 509, 188), (188, 509, 507), (188, 507, 237), (237, 507, 505), (237, 505, 239), (239, 505, 503), (239, 503, 241), (241, 503, 501), (241, 501, 243), (243, 501, 499), (243, 499, 154), (154, 499, 497), (154, 497, 155), (155, 497, 495), (155, 495, 156), (156, 495, 493), (156, 493, 235), (235, 493, 491), (235, 491, 234), (234, 491, 489), (234, 489, 233), (233, 489, 487), (233, 487, 232), (232, 487, 485), (232, 485, 231), (231, 485, 483), (231, 483, 230), (230, 483, 481), (230, 481, 229), (229, 481, 479), (229, 479, 228), (228, 479, 477), (228, 477, 227), (227, 477, 475), (227, 475, 226), (226, 475, 473), (226, 473, 225), (225, 473, 471), (225, 471, 224), (224, 471, 469), (224, 469, 223), (223, 469, 467), (223, 467, 222), (222, 467, 465), (222, 465, 221), (221, 465, 463), (221, 463, 220), (220, 463, 461), (454, 456, 421), (421, 456, 458), (421, 458, 460), (456, 454, 564), (564, 454, 455), (564, 455, 562), (562, 455, 560), (560, 455, 452), (560, 452, 558), (558, 452, 453), (558, 453, 556), (556, 453, 554), (554, 453, 450), (554, 450, 552), (552, 450, 451), (552, 451, 550), (550, 451, 548), (548, 451, 448), (548, 448, 546), (546, 448, 449), (546, 449, 544), (544, 449, 542), (542, 449, 446), (542, 446, 540), (540, 446, 538), (538, 446, 447), (538, 447, 536), (536, 447, 444), (536, 444, 534), (534, 444, 532), (532, 444, 445), (532, 445, 530), (530, 445, 442), (530, 442, 528), (528, 442, 526), (526, 442, 443), (526, 443, 524), (524, 443, 440), (524, 440, 522), (522, 440, 520), (520, 440, 441), (520, 441, 518), (518, 441, 438), (518, 438, 516), (516, 438, 514), (514, 438, 439), (514, 439, 512), (512, 439, 436), (512, 436, 510), (510, 436, 508), (508, 436, 437), (508, 437, 506), (506, 437, 434), (506, 434, 504), (504, 434, 502), (502, 434, 435), (502, 435, 500), (500, 435, 432), (500, 432, 498), (498, 432, 496), (496, 432, 433), (496, 433, 494), (494, 433, 430), (494, 430, 492), (492, 430, 490), (490, 430, 431), (490, 431, 488), (488, 431, 428), (488, 428, 486), (486, 428, 484), (484, 428, 429), (484, 429, 482), (482, 429, 480), (480, 429, 426), (480, 426, 478), (478, 426, 427), (478, 427, 476), (476, 427, 474), (474, 427, 472), (472, 427, 424), (472, 424, 425), (422, 468, 425), (425, 468, 470), (425, 470, 472), (468, 422, 466), (466, 422, 423), (466, 423, 464), (464, 423, 462), (462, 423, 419), (462, 419, 460), (460, 419, 421), (566, 567, 568), (569, 567, 570), (571, 567, 572), (573, 567, 574), (575, 567, 576), (577, 567, 578), (579, 567, 580), (581, 567, 582), (583, 567, 584), (585, 567, 586), (587, 567, 588), (589, 567, 590), (591, 567, 592), (593, 567, 594), (595, 567, 596), (597, 567, 598), (599, 567, 600), (601, 567, 602), (568, 567, 601), (592, 567, 589), (580, 567, 577), (602, 567, 599), (600, 567, 597), (598, 567, 595), (596, 567, 593), (594, 567, 591), (590, 567, 587), (588, 567, 585), (586, 567, 583), (584, 567, 581), (582, 567, 579), (578, 567, 575), (576, 567, 573), (574, 567, 571), (572, 567, 569), (570, 567, 566), (603, 604, 605), (605, 604, 606), (605, 606, 607), (607, 606, 608), (607, 608, 609), (609, 608, 610), (609, 610, 611), (611, 610, 612), (611, 612, 613), (613, 612, 614), (613, 614, 615), (615, 614, 616), (615, 616, 617), (617, 616, 618), (617, 618, 619), (619, 618, 620), (619, 620, 621), (621, 620, 622), (621, 622, 623), (623, 622, 624), (623, 624, 625), (625, 624, 626), (625, 626, 627), (627, 626, 628), (627, 628, 629), (629, 628, 630), (629, 630, 631), (631, 630, 632), (631, 632, 633), (633, 632, 634), (633, 634, 635), (635, 634, 636), (635, 636, 637), (637, 636, 638), (637, 638, 639), (639, 638, 640), (639, 640, 641), (641, 640, 642), (641, 642, 643), (643, 642, 644), (643, 644, 645), (645, 644, 646), (645, 646, 647), (647, 646, 648), (647, 648, 649), (649, 648, 650), (649, 650, 651), (651, 650, 652), (651, 652, 653), (653, 652, 654), (653, 654, 655), (655, 654, 656), (655, 656, 657), (657, 656, 658), (657, 658, 659), (659, 658, 660), (659, 660, 661), (661, 660, 662), (661, 662, 663), (663, 662, 664), (663, 664, 665), (665, 664, 666), (665, 666, 667), (667, 666, 668), (667, 668, 669), (669, 668, 670), (669, 670, 671), (671, 670, 672), (671, 672, 673), (673, 672, 674), (673, 674, 675), (675, 674, 676), (675, 676, 677), (677, 676, 678), (677, 678, 679), (679, 678, 680), (679, 680, 681), (681, 680, 682), (681, 682, 683), (683, 682, 684), (683, 684, 685), (685, 684, 686), (685, 686, 687), (687, 686, 688), (687, 688, 689), (689, 688, 690), (689, 690, 691), (691, 690, 692), (691, 692, 693), (693, 692, 694), (693, 694, 695), (695, 694, 696), (695, 696, 697), (697, 696, 698), (697, 698, 699), (699, 698, 700), (699, 700, 701), (701, 700, 702), (701, 702, 703), (703, 702, 704), (703, 704, 705), (705, 704, 706), (705, 706, 707), (707, 706, 708), (707, 708, 709), (709, 708, 710), (709, 710, 711), (711, 710, 712), (711, 712, 603), (603, 712, 604), (56, 608, 57), (57, 608, 606), (57, 606, 58), (58, 606, 604), (58, 604, 50), (50, 604, 712), (50, 712, 60), (60, 712, 710), (60, 710, 61), (61, 710, 708), (61, 708, 63), (63, 708, 706), (63, 706, 65), (65, 706, 704), (65, 704, 67), (67, 704, 702), (67, 702, 69), (69, 702, 700), (69, 700, 71), (71, 700, 698), (71, 698, 73), (73, 698, 696), (73, 696, 75), (75, 696, 694), (75, 694, 77), (77, 694, 692), (77, 692, 79), (79, 692, 690), (79, 690, 81), (81, 690, 688), (81, 688, 84), (84, 688, 686), (84, 686, 86), (86, 686, 684), (86, 684, 88), (88, 684, 682), (88, 682, 90), (90, 682, 680), (90, 680, 92), (92, 680, 678), (92, 678, 94), (94, 678, 676), (94, 676, 96), (96, 676, 674), (96, 674, 98), (98, 674, 672), (98, 672, 100), (100, 672, 670), (100, 670, 102), (102, 670, 668), (102, 668, 44), (44, 668, 666), (44, 666, 45), (45, 666, 664), (45, 664, 46), (46, 664, 662), (46, 662, 103), (103, 662, 660), (103, 660, 104), (104, 660, 658), (104, 658, 105), (105, 658, 656), (105, 656, 106), (106, 656, 654), (106, 654, 107), (107, 654, 652), (107, 652, 108), (108, 652, 650), (108, 650, 109), (109, 650, 648), (109, 648, 110), (110, 648, 646), (110, 646, 111), (111, 646, 644), (111, 644, 112), (112, 644, 642), (112, 642, 113), (113, 642, 640), (113, 640, 114), (114, 640, 638), (114, 638, 115), (115, 638, 636), (115, 636, 53), (53, 636, 634), (53, 634, 54), (54, 634, 632), (54, 632, 55), (55, 632, 630), (55, 630, 116), (116, 630, 628), (116, 628, 117), (117, 628, 626), (117, 626, 118), (118, 626, 624), (118, 624, 119), (119, 624, 622), (119, 622, 120), (120, 622, 620), (120, 620, 121), (121, 620, 618), (121, 618, 122), (122, 618, 616), (122, 616, 123), (123, 616, 614), (123, 614, 124), (124, 614, 612), (124, 612, 125), (125, 612, 610), (125, 610, 56), (56, 610, 608), (601, 603, 568), (568, 603, 605), (568, 605, 607), (603, 601, 711), (711, 601, 602), (711, 602, 709), (709, 602, 707), (707, 602, 599), (707, 599, 705), (705, 599, 600), (705, 600, 703), (703, 600, 701), (701, 600, 597), (701, 597, 699), (699, 597, 598), (699, 598, 697), (697, 598, 695), (695, 598, 595), (695, 595, 693), (693, 595, 596), (693, 596, 691), (691, 596, 689), (689, 596, 593), (689, 593, 687), (687, 593, 685), (685, 593, 594), (685, 594, 683), (683, 594, 591), (683, 591, 681), (681, 591, 679), (679, 591, 592), (679, 592, 677), (677, 592, 589), (677, 589, 675), (675, 589, 673), (673, 589, 590), (673, 590, 671), (671, 590, 587), (671, 587, 669), (669, 587, 667), (667, 587, 588), (667, 588, 665), (665, 588, 585), (665, 585, 663), (663, 585, 661), (661, 585, 586), (661, 586, 659), (659, 586, 583), (659, 583, 657), (657, 583, 655), (655, 583, 584), (655, 584, 653), (653, 584, 581), (653, 581, 651), (651, 581, 649), (649, 581, 582), (649, 582, 647), (647, 582, 579), (647, 579, 645), (645, 579, 643), (643, 579, 580), (643, 580, 641), (641, 580, 577), (641, 577, 639), (639, 577, 637), (637, 577, 578), (637, 578, 635), (635, 578, 575), (635, 575, 633), (633, 575, 631), (631, 575, 576), (631, 576, 629), (629, 576, 627), (627, 576, 573), (627, 573, 625), (625, 573, 574), (625, 574, 623), (623, 574, 621), (621, 574, 619), (619, 574, 571), (619, 571, 572), (569, 615, 572), (572, 615, 617), (572, 617, 619), (615, 569, 613), (613, 569, 570), (613, 570, 611), (611, 570, 609), (609, 570, 566), (609, 566, 607), (607, 566, 568), (713, 714, 715), (716, 714, 717), (718, 714, 719), (720, 714, 721), (722, 714, 723), (724, 714, 725), (726, 714, 727), (728, 714, 729), (730, 714, 731), (732, 714, 733), (734, 714, 735), (736, 714, 737), (738, 714, 739), (740, 714, 741), (742, 714, 743), (744, 714, 745), (746, 714, 747), (748, 714, 749), (715, 714, 748), (739, 714, 736), (727, 714, 724), (749, 714, 746), (747, 714, 744), (745, 714, 742), (743, 714, 740), (741, 714, 738), (737, 714, 734), (735, 714, 732), (733, 714, 730), (731, 714, 728), (729, 714, 726), (725, 714, 722), (723, 714, 720), (721, 714, 718), (719, 714, 716), (717, 714, 713), (750, 751, 752), (752, 751, 753), (752, 753, 754), (754, 753, 755), (754, 755, 756), (756, 755, 757), (756, 757, 758), (758, 757, 759), (758, 759, 760), (760, 759, 761), (760, 761, 762), (762, 761, 763), (762, 763, 764), (764, 763, 765), (764, 765, 766), (766, 765, 767), (766, 767, 768), (768, 767, 769), (768, 769, 770), (770, 769, 771), (770, 771, 772), (772, 771, 773), (772, 773, 774), (774, 773, 775), (774, 775, 776), (776, 775, 777), (776, 777, 778), (778, 777, 779), (778, 779, 780), (780, 779, 781), (780, 781, 782), (782, 781, 783), (782, 783, 784), (784, 783, 785), (784, 785, 786), (786, 785, 787), (786, 787, 788), (788, 787, 789), (788, 789, 790), (790, 789, 791), (790, 791, 792), (792, 791, 793), (792, 793, 794), (794, 793, 795), (794, 795, 796), (796, 795, 797), (796, 797, 798), (798, 797, 799), (798, 799, 800), (800, 799, 801), (800, 801, 802), (802, 801, 803), (802, 803, 804), (804, 803, 805), (804, 805, 806), (806, 805, 807), (806, 807, 808), (808, 807, 809), (808, 809, 810), (810, 809, 811), (810, 811, 812), (812, 811, 813), (812, 813, 814), (814, 813, 815), (814, 815, 816), (816, 815, 817), (816, 817, 818), (818, 817, 819), (818, 819, 820), (820, 819, 821), (820, 821, 822), (822, 821, 823), (822, 823, 824), (824, 823, 825), (824, 825, 826), (826, 825, 827), (826, 827, 828), (828, 827, 829), (828, 829, 830), (830, 829, 831), (830, 831, 832), (832, 831, 833), (832, 833, 834), (834, 833, 835), (834, 835, 836), (836, 835, 837), (836, 837, 838), (838, 837, 839), (838, 839, 840), (840, 839, 841), (840, 841, 842), (842, 841, 843), (842, 843, 844), (844, 843, 845), (844, 845, 846), (846, 845, 847), (846, 847, 848), (848, 847, 849), (848, 849, 850), (850, 849, 851), (850, 851, 852), (852, 851, 853), (852, 853, 854), (854, 853, 855), (854, 855, 856), (856, 855, 857), (856, 857, 858), (858, 857, 859), (858, 859, 750), (750, 859, 751), (245, 755, 246), (246, 755, 753), (246, 753, 157), (157, 753, 751), (157, 751, 158), (158, 751, 859), (158, 859, 159), (159, 859, 857), (159, 857, 247), (247, 857, 855), (247, 855, 248), (248, 855, 853), (248, 853, 249), (249, 853, 851), (249, 851, 250), (250, 851, 849), (250, 849, 251), (251, 849, 847), (251, 847, 252), (252, 847, 845), (252, 845, 253), (253, 845, 843), (253, 843, 254), (254, 843, 841), (254, 841, 255), (255, 841, 839), (255, 839, 256), (256, 839, 837), (256, 837, 257), (257, 837, 835), (257, 835, 258), (258, 835, 833), (258, 833, 259), (259, 833, 831), (259, 831, 260), (260, 831, 829), (260, 829, 261), (261, 829, 827), (261, 827, 244), (244, 827, 825), (244, 825, 242), (242, 825, 823), (242, 823, 240), (240, 823, 821), (240, 821, 238), (238, 821, 819), (238, 819, 236), (236, 819, 817), (236, 817, 187), (187, 817, 815), (187, 815, 186), (186, 815, 813), (186, 813, 185), (185, 813, 811), (185, 811, 184), (184, 811, 809), (184, 809, 183), (183, 809, 807), (183, 807, 182), (182, 807, 805), (182, 805, 181), (181, 805, 803), (181, 803, 180), (180, 803, 801), (180, 801, 179), (179, 801, 799), (179, 799, 178), (178, 799, 797), (178, 797, 177), (177, 797, 795), (177, 795, 176), (176, 795, 793), (176, 793, 175), (175, 793, 791), (175, 791, 174), (174, 791, 789), (174, 789, 173), (173, 789, 787), (173, 787, 172), (172, 787, 785), (172, 785, 171), (171, 785, 783), (171, 783, 170), (170, 783, 781), (170, 781, 169), (169, 781, 779), (169, 779, 168), (168, 779, 777), (168, 777, 167), (167, 777, 775), (167, 775, 166), (166, 775, 773), (166, 773, 165), (165, 773, 771), (165, 771, 164), (164, 771, 769), (164, 769, 163), (163, 769, 767), (163, 767, 162), (162, 767, 765), (162, 765, 161), (161, 765, 763), (161, 763, 160), (160, 763, 761), (160, 761, 262), (262, 761, 759), (262, 759, 263), (263, 759, 757), (263, 757, 245), (245, 757, 755), (748, 750, 715), (715, 750, 752), (715, 752, 754), (750, 748, 858), (858, 748, 749), (858, 749, 856), (856, 749, 854), (854, 749, 746), (854, 746, 852), (852, 746, 747), (852, 747, 850), (850, 747, 848), (848, 747, 744), (848, 744, 846), (846, 744, 745), (846, 745, 844), (844, 745, 842), (842, 745, 742), (842, 742, 840), (840, 742, 743), (840, 743, 838), (838, 743, 836), (836, 743, 740), (836, 740, 834), (834, 740, 832), (832, 740, 741), (832, 741, 830), (830, 741, 738), (830, 738, 828), (828, 738, 826), (826, 738, 739), (826, 739, 824), (824, 739, 736), (824, 736, 822), (822, 736, 820), (820, 736, 737), (820, 737, 818), (818, 737, 734), (818, 734, 816), (816, 734, 814), (814, 734, 735), (814, 735, 812), (812, 735, 732), (812, 732, 810), (810, 732, 808), (808, 732, 733), (808, 733, 806), (806, 733, 730), (806, 730, 804), (804, 730, 802), (802, 730, 731), (802, 731, 800), (800, 731, 728), (800, 728, 798), (798, 728, 796), (796, 728, 729), (796, 729, 794), (794, 729, 726), (794, 726, 792), (792, 726, 790), (790, 726, 727), (790, 727, 788), (788, 727, 724), (788, 724, 786), (786, 724, 784), (784, 724, 725), (784, 725, 782), (782, 725, 722), (782, 722, 780), (780, 722, 778), (778, 722, 723), (778, 723, 776), (776, 723, 774), (774, 723, 720), (774, 720, 772), (772, 720, 721), (772, 721, 770), (770, 721, 768), (768, 721, 766), (766, 721, 718), (766, 718, 719), (716, 762, 719), (719, 762, 764), (719, 764, 766), (762, 716, 760), (760, 716, 717), (760, 717, 758), (758, 717, 756), (756, 717, 713), (756, 713, 754), (754, 713, 715)])
me_picow_res_touch_lcd_2_8_case_bottom.polygons.foreach_set('use_smooth', [True] * 1728)
me_picow_res_touch_lcd_2_8_case_bottom.update()

# ---- objects
ob_light = bpy.data.objects.new('Light', light_light)
ob_camera = bpy.data.objects.new('Camera', cam_camera)
ob_picow_res_touch_lcd_2_8_case_bottom = bpy.data.objects.new('PicoW-Res-Touch-LCD-2.8-Case-Bottom', me_picow_res_touch_lcd_2_8_case_bottom)

# ---- transforms, parenting, visibility, modifiers, constraints
ob_light.location = (4.076, 1.005, 5.904)
ob_light.rotation_euler = (0.6503, 0.05522, 1.866)
ob_light.lock_rotations_4d = False
ob_light.empty_display_type = 'ARROWS'
ob_light.color = (0.0, 0.0, 0.0, 0.0)
ob_light.lineart.crease_threshold = 0.0
ob_camera.location = (7.359, -6.926, 4.958)
ob_camera.rotation_euler = (1.109, 0.0, 0.8149)
ob_camera.lock_rotations_4d = False
ob_camera.empty_display_type = 'ARROWS'
ob_camera.color = (0.0, 0.0, 0.0, 0.0)
ob_camera.display_type = 'WIRE'
ob_camera.lineart.crease_threshold = 0.0
ob_picow_res_touch_lcd_2_8_case_bottom.location = (0.0, 0.0, 0.0)
ob_picow_res_touch_lcd_2_8_case_bottom.scale = (1.04, 1.04, 1.0)
ob_picow_res_touch_lcd_2_8_case_bottom.lock_scale = (False, False, True)

# ---- collection membership
col_collection.objects.link(ob_light)
col_collection.objects.link(ob_camera)
col_collection.objects.link(ob_picow_res_touch_lcd_2_8_case_bottom)

# ---- scene / render settings (as saved in the file)
scene.camera = ob_camera
scene.frame_start = 1; scene.frame_end = 250; scene.frame_set(1)
scene.render.engine = 'BLENDER_EEVEE_NEXT'
scene.cycles.sampling_pattern = 'TABULATED_SOBOL'
scene.eevee.ray_tracing_options.trace_max_roughness = 0.0
bpy.context.view_layer.update()

